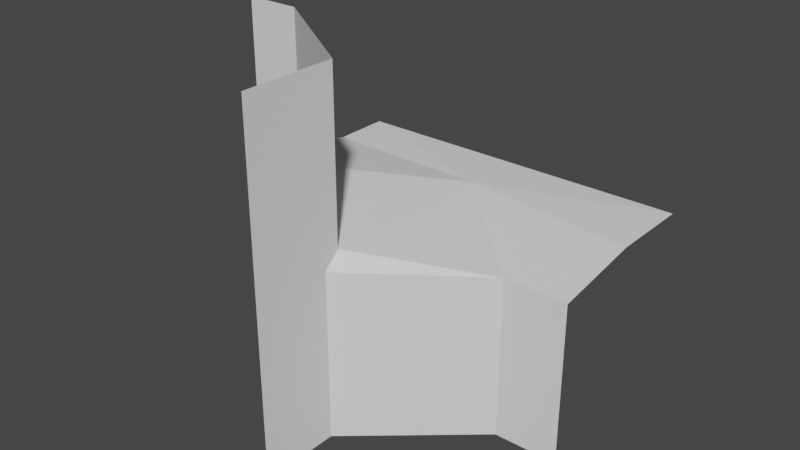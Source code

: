 # Source: adap_cliff_1C.blend  (saved by Blender 3.2.14; exported with 4.5.12 LTS)
import bpy
from mathutils import Matrix  # noqa: F401  (used for matrix-valued properties, if any)

bpy.ops.wm.read_factory_settings(use_empty=True)
scene = bpy.context.scene
scene.name = 'Scene'

# ---- collections
col_collection = bpy.data.collections.new('Collection'); scene.collection.children.link(col_collection)

# ---- world
world_world = bpy.data.worlds.new('World'); scene.world = world_world
world_world.use_nodes = True; world_world.node_tree.nodes.clear()
_N = world_world.node_tree.nodes; _L = world_world.node_tree.links
n0 = _N.new('ShaderNodeOutputWorld'); n0.name = 'World Output'; n0.location = (300, 300)
n1 = _N.new('ShaderNodeBackground'); n1.name = 'Background'; n1.location = (10, 300)
n1.inputs[0].default_value = (0.05088, 0.05088, 0.05088, 1.0)
_L.new(n1.outputs[0], n0.inputs[0])
n0.is_active_output = True
world_world.color = (0.05088, 0.05088, 0.05088)
world_world.use_sun_shadow = False
world_world.sun_shadow_jitter_overblur = 0.0

# ---- meshes
me_plane_006 = bpy.data.meshes.new('Plane.006')
me_plane_006.from_pydata([(-0.5, -5.96e-08, 0.07125), (-0.5, 0.5, 0.0), (0.5, 0.5, 0.0), (-0.3446, -5.96e-08, 0.06973), (5.96e-08, -0.2308, 0.0264), (-0.5, -1.589e-08, 0.5), (8.941e-08, -0.5, 0.5), (-0.3446, -1.589e-08, 0.5), (5.96e-08, -0.2308, 0.5), (-0.5, 0.3332, 0.0), (0.5, 0.2613, -8.882e-16), (-3.775e-08, -0.5, -0.5), (-3.775e-08, -0.2756, -0.5), (0.3196, 2.98e-08, -0.5), (0.5, -2.186e-08, -0.5), (8.941e-08, -0.2756, -0.01683), (0.3196, 2.98e-08, -0.03639), (0.5, -2.186e-08, -0.04021), (0.0, 0.2972, 0.0151)], [], [(9, 18, 10, 2, 1), (4, 3, 7, 8), (3, 0, 5, 7), (13, 14, 17, 16), (12, 13, 16, 15), (0, 3, 9), (15, 16, 4), (4, 8, 6, 11, 12, 15), (10, 18, 16), (3, 4, 18), (10, 16, 17), (18, 9, 3), (16, 18, 4)])
_uv = me_plane_006.uv_layers.new(name='UVMap')
_uv.uv.foreach_set('vector', [0.0, 0.0, 0.0, 0.0, 0.0, 0.0, 0.0, 0.0, 0.0, 0.0, 0.6667, 0.0, 0.3333, 0.0, 0.3333, 0.0, 0.6667, 0.0, 0.3333, 0.0, 0.0, 0.0, 0.0, 0.0, 0.3333, 0.0, 0.0, 0.0, 0.0, 0.0, 0.0, 0.0, 0.0, 0.0, 0.0, 0.0, 0.0, 0.0, 0.0, 0.0, 0.0, 0.0, 0.0, 0.0, 0.3333, 0.0, 0.0, 0.0, 0.0, 0.0, 0.0, 0.0, 0.0, 0.0, 0.6667, 0.0, 0.6667, 0.0, 1.0, 0.0, 0.0, 0.0, 0.0, 0.0, 0.0, 0.0, 0.0, 0.0, 0.0, 0.0, 0.0, 0.0, 0.3333, 0.0, 0.6667, 0.0, 0.0, 0.0, 0.0, 0.0, 0.0, 0.0, 0.0, 0.0, 0.0, 0.0, 0.0, 0.0, 0.3333, 0.0, 0.0, 0.0, 0.0, 0.0, 0.6667, 0.0])
me_plane_006.update()

# ---- objects
ob_mesh = bpy.data.objects.new('Mesh', me_plane_006)

# ---- transforms, parenting, visibility, modifiers, constraints
ob_mesh.location = (0.0, 0.0, 0.0)

# ---- collection membership
col_collection.objects.link(ob_mesh)

# ---- scene / render settings (as saved in the file)
scene.frame_start = 1; scene.frame_end = 250; scene.frame_set(1)
scene.render.engine = 'BLENDER_EEVEE_NEXT'
scene.cycles.sampling_pattern = 'TABULATED_SOBOL'
scene.cycles.use_light_tree = False
scene.view_settings.view_transform = 'Filmic'
bpy.context.view_layer.update()

# ---- added for rendering (the .blend has no active camera and no usable light): camera, sun
cam_auto = bpy.data.cameras.new('AutoCamera')
cam_auto.lens = 50.0
cam_auto.sensor_width = 36.0
cam_auto.clip_end = 1000.0
ob_auto_camera = bpy.data.objects.new('AutoCamera', cam_auto)
scene.collection.objects.link(ob_auto_camera)
ob_auto_camera.location = (1.60254, -1.92304, 1.28203)
ob_auto_camera.rotation_euler = (1.09748, -7.21219e-08, 0.694738)
scene.camera = ob_auto_camera
light_auto_sun = bpy.data.lights.new('AutoSun', 'SUN')
light_auto_sun.energy = 3.0
light_auto_sun.angle = 0.0523599
ob_auto_sun = bpy.data.objects.new('AutoSun', light_auto_sun)
scene.collection.objects.link(ob_auto_sun)
ob_auto_sun.rotation_euler = (0.872665, 0.174533, 0.523599)
bpy.context.view_layer.update()
